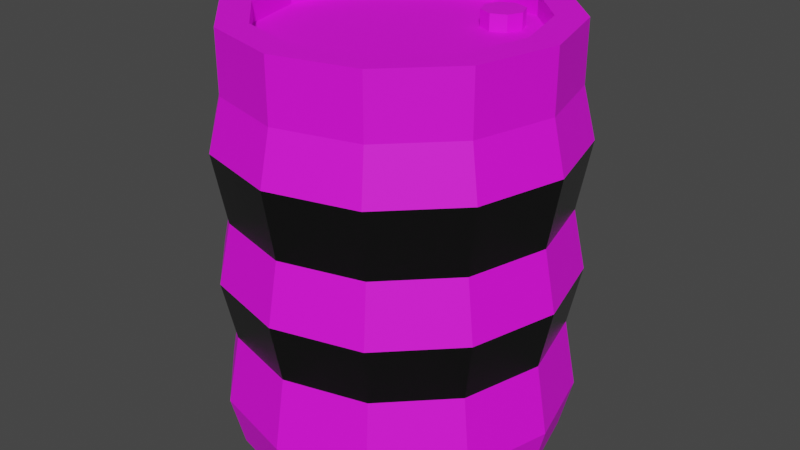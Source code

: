 # Source: barrel.blend  (saved by Blender 3.4.6; exported with 4.5.12 LTS)
import bpy
from mathutils import Matrix  # noqa: F401  (used for matrix-valued properties, if any)

bpy.ops.wm.read_factory_settings(use_empty=True)
scene = bpy.context.scene
scene.name = 'Scene'

# ---- collections
col_collection = bpy.data.collections.new('Collection'); scene.collection.children.link(col_collection)

# ---- images (referenced by path relative to the original .blend; pixels are not part of the script)
import os
ASSET_DIR = os.environ.get("B2B_ASSET_DIR", "")  # directory of the original .blend (textures are referenced by path, not embedded)
HERE = os.path.dirname(os.path.abspath(__file__))  # packed textures are extracted next to this script under _unpacked/

def load_image(name, relpath, width, height, colorspace="sRGB"):
    """Load a texture the original file referenced (path relative to the .blend, or extracted next to this script)."""
    p = next((c for c in (os.path.join(HERE, relpath), os.path.join(ASSET_DIR, relpath)) if relpath and os.path.exists(c)), "")
    if p:
        img = bpy.data.images.load(p, check_existing=True)
        img.name = name
    else:  # same state as the original file: an image datablock whose file is absent (Cycles renders it pink)
        img = bpy.data.images.new(name, width, height)
        img.source = "FILE"
        img.filepath = "//" + (relpath or name)
    img.colorspace_settings.name = colorspace
    return img
img_394a0dd9be24df88d2656f3604682b3f_jpeg = load_image('394a0dd9be24df88d2656f3604682b3f.jpeg', '394a0dd9be24df88d2656f3604682b3f.jpeg', 1024, 1024, 'sRGB')

# ---- materials (node trees are filled in below, after node groups)
mat_a1_001 = bpy.data.materials.new('A1.001')
mat_a1_001.use_transparent_shadow = False
mat_light = bpy.data.materials.new('Light')
mat_light.use_transparent_shadow = False

# ---- material node trees
mat_a1_001.use_nodes = True; mat_a1_001.node_tree.nodes.clear()
_N = mat_a1_001.node_tree.nodes; _L = mat_a1_001.node_tree.links
n0 = _N.new('ShaderNodeBsdfPrincipled'); n0.name = 'Principled BSDF'; n0.location = (10, 300)
n0.distribution = 'GGX'
n0.subsurface_method = 'RANDOM_WALK_SKIN'
n0.inputs[1].default_value = 0.007874
n0.inputs[2].default_value = 0.6496
n0.inputs[3].default_value = 1.45
n0.inputs[27].default_value = (0.0, 0.0, 0.0, 1.0)
n0.inputs[28].default_value = 1.0
n1 = _N.new('ShaderNodeOutputMaterial'); n1.name = 'Material Output'; n1.location = (300, 300)
n2 = _N.new('ShaderNodeTexImage'); n2.name = 'Image Texture'; n2.location = (-280, 280)
n2.image = img_394a0dd9be24df88d2656f3604682b3f_jpeg
_L.new(n0.outputs[0], n1.inputs[0])
_L.new(n2.outputs[0], n0.inputs[0])
n1.is_active_output = True
mat_light.use_nodes = True; mat_light.node_tree.nodes.clear()
_N = mat_light.node_tree.nodes; _L = mat_light.node_tree.links
n0 = _N.new('ShaderNodeBsdfPrincipled'); n0.name = 'Principled BSDF'; n0.location = (10, 300)
n0.distribution = 'GGX'
n0.subsurface_method = 'RANDOM_WALK_SKIN'
n0.inputs[0].default_value = (0.09463, 0.09463, 0.09463, 1.0)
n0.inputs[1].default_value = 1.0
n0.inputs[2].default_value = 0.2559
n0.inputs[3].default_value = 1.45
n0.inputs[27].default_value = (0.0, 0.0, 0.0, 1.0)
n0.inputs[28].default_value = 1.0
n1 = _N.new('ShaderNodeOutputMaterial'); n1.name = 'Material Output'; n1.location = (300, 300)
_L.new(n0.outputs[0], n1.inputs[0])
n1.is_active_output = True

# ---- world
world_world = bpy.data.worlds.new('World'); scene.world = world_world
world_world.use_nodes = True; world_world.node_tree.nodes.clear()
_N = world_world.node_tree.nodes; _L = world_world.node_tree.links
n0 = _N.new('ShaderNodeOutputWorld'); n0.name = 'World Output'; n0.location = (300, 300)
n1 = _N.new('ShaderNodeBackground'); n1.name = 'Background'; n1.location = (10, 300)
n1.inputs[0].default_value = (0.05088, 0.05088, 0.05088, 1.0)
_L.new(n1.outputs[0], n0.inputs[0])
n0.is_active_output = True
world_world.color = (0.05088, 0.05088, 0.05088)
world_world.use_sun_shadow = False
world_world.sun_shadow_jitter_overblur = 0.0

# ---- meshes
me_cylinder_001 = bpy.data.meshes.new('Cylinder.001')
me_cylinder_001.from_pydata([(0.0, 1.0, -1.0), (0.0, 1.0, 1.596), (0.5, 0.866, -1.0), (0.5, 0.866, 1.596), (0.866, 0.5, -1.0), (0.866, 0.5, 1.596), (1.0, 0.0, -1.0), (1.0, 0.0, 1.596), (0.866, -0.5, -1.0), (0.866, -0.5, 1.596), (0.5, -0.866, -1.0), (0.5, -0.866, 1.596), (0.0, -1.0, -1.0), (0.0, -1.0, 1.596), (-0.5, -0.866, -1.0), (-0.5, -0.866, 1.596), (-0.866, -0.5, -1.0), (-0.866, -0.5, 1.596), (-1.0, 0.0, -1.0), (-1.0, 0.0, 1.596), (-0.866, 0.5, -1.0), (-0.866, 0.5, 1.596), (-0.5, 0.866, -1.0), (-0.5, 0.866, 1.596), (1.02e-09, 1.077, -0.6862), (0.0, 1.0, -0.2583), (1.02e-09, 1.077, 0.1126), (0.0, 1.0, 0.4834), (1.02e-09, 1.077, 0.9114), (0.0, 1.0, 1.225), (0.5, 0.866, 1.225), (0.5385, 0.9327, 0.9114), (0.5, 0.866, 0.4834), (0.5385, 0.9327, 0.1126), (0.5, 0.866, -0.2583), (0.5385, 0.9327, -0.6862), (0.866, 0.5, 1.225), (0.9327, 0.5385, 0.9114), (0.866, 0.5, 0.4834), (0.9327, 0.5385, 0.1126), (0.866, 0.5, -0.2583), (0.9327, 0.5385, -0.6862), (1.0, 0.0, 1.225), (1.077, -7.647e-10, 0.9114), (1.0, 0.0, 0.4834), (1.077, -7.647e-10, 0.1126), (1.0, 0.0, -0.2583), (1.077, -7.647e-10, -0.6862), (0.866, -0.5, 1.225), (0.9327, -0.5385, 0.9114), (0.866, -0.5, 0.4834), (0.9327, -0.5385, 0.1126), (0.866, -0.5, -0.2583), (0.9327, -0.5385, -0.6862), (0.5, -0.866, 1.225), (0.5385, -0.9327, 0.9114), (0.5, -0.866, 0.4834), (0.5385, -0.9327, 0.1126), (0.5, -0.866, -0.2583), (0.5385, -0.9327, -0.6862), (0.0, -1.0, 1.225), (1.02e-09, -1.077, 0.9114), (0.0, -1.0, 0.4834), (1.02e-09, -1.077, 0.1126), (0.0, -1.0, -0.2583), (1.02e-09, -1.077, -0.6862), (-0.5, -0.866, 1.225), (-0.5385, -0.9327, 0.9114), (-0.5, -0.866, 0.4834), (-0.5385, -0.9327, 0.1126), (-0.5, -0.866, -0.2583), (-0.5385, -0.9327, -0.6862), (-0.866, -0.5, 1.225), (-0.9327, -0.5385, 0.9114), (-0.866, -0.5, 0.4834), (-0.9327, -0.5385, 0.1126), (-0.866, -0.5, -0.2583), (-0.9327, -0.5385, -0.6862), (-1.0, 0.0, 1.225), (-1.077, -7.647e-10, 0.9114), (-1.0, 0.0, 0.4834), (-1.077, -7.647e-10, 0.1126), (-1.0, 0.0, -0.2583), (-1.077, -7.647e-10, -0.6862), (-0.866, 0.5, 1.225), (-0.9327, 0.5385, 0.9114), (-0.866, 0.5, 0.4834), (-0.9327, 0.5385, 0.1126), (-0.866, 0.5, -0.2583), (-0.9327, 0.5385, -0.6862), (-0.5, 0.866, 1.225), (-0.5385, 0.9327, 0.9114), (-0.5, 0.866, 0.4834), (-0.5385, 0.9327, 0.1126), (-0.5, 0.866, -0.2583), (-0.5385, 0.9327, -0.6862), (0.4089, 0.7083, 1.596), (9.046e-10, 0.8179, 1.596), (0.7083, 0.4089, 1.596), (0.8179, -9.046e-10, 1.596), (0.7083, -0.4089, 1.596), (0.4089, -0.7083, 1.596), (9.046e-10, -0.8179, 1.596), (-0.4089, -0.7083, 1.596), (-0.7083, -0.4089, 1.596), (-0.8179, -9.046e-10, 1.596), (-0.7083, 0.4089, 1.596), (-0.4089, 0.7083, 1.596), (0.4089, 0.7083, 1.469), (9.046e-10, 0.8179, 1.469), (0.7083, 0.4089, 1.469), (0.8179, -9.046e-10, 1.469), (0.7083, -0.4089, 1.469), (0.4089, -0.7083, 1.469), (9.046e-10, -0.8179, 1.469), (-0.4089, -0.7083, 1.469), (-0.7083, -0.4089, 1.469), (-0.8179, -9.046e-10, 1.469), (-0.7083, 0.4089, 1.469), (-0.4089, 0.7083, 1.469), (0.3709, 0.5564, 1.312), (0.3709, 0.5564, 1.568), (0.4615, 0.5189, 1.312), (0.4615, 0.5189, 1.568), (0.499, 0.4284, 1.312), (0.499, 0.4284, 1.568), (0.4615, 0.3379, 1.312), (0.4615, 0.3379, 1.568), (0.3709, 0.3004, 1.312), (0.3709, 0.3004, 1.568), (0.2804, 0.3379, 1.312), (0.2804, 0.3379, 1.568), (0.2429, 0.4284, 1.312), (0.2429, 0.4284, 1.568), (0.2804, 0.5189, 1.312), (0.2804, 0.5189, 1.568)], [], [(29, 1, 3, 30), (30, 3, 5, 36), (36, 5, 7, 42), (42, 7, 9, 48), (48, 9, 11, 54), (54, 11, 13, 60), (60, 13, 15, 66), (66, 15, 17, 72), (72, 17, 19, 78), (78, 19, 21, 84), (9, 7, 99, 100), (84, 21, 23, 90), (90, 23, 1, 29), (0, 2, 4, 6, 8, 10, 12, 14, 16, 18, 20, 22), (22, 95, 24, 0), (95, 94, 25, 24), (94, 93, 26, 25), (93, 92, 27, 26), (92, 91, 28, 27), (91, 90, 29, 28), (20, 89, 95, 22), (89, 88, 94, 95), (88, 87, 93, 94), (87, 86, 92, 93), (86, 85, 91, 92), (85, 84, 90, 91), (18, 83, 89, 20), (83, 82, 88, 89), (82, 81, 87, 88), (81, 80, 86, 87), (80, 79, 85, 86), (79, 78, 84, 85), (16, 77, 83, 18), (77, 76, 82, 83), (76, 75, 81, 82), (75, 74, 80, 81), (74, 73, 79, 80), (73, 72, 78, 79), (14, 71, 77, 16), (71, 70, 76, 77), (70, 69, 75, 76), (69, 68, 74, 75), (68, 67, 73, 74), (67, 66, 72, 73), (12, 65, 71, 14), (65, 64, 70, 71), (64, 63, 69, 70), (63, 62, 68, 69), (62, 61, 67, 68), (61, 60, 66, 67), (10, 59, 65, 12), (59, 58, 64, 65), (58, 57, 63, 64), (57, 56, 62, 63), (56, 55, 61, 62), (55, 54, 60, 61), (8, 53, 59, 10), (53, 52, 58, 59), (52, 51, 57, 58), (51, 50, 56, 57), (50, 49, 55, 56), (49, 48, 54, 55), (6, 47, 53, 8), (47, 46, 52, 53), (46, 45, 51, 52), (45, 44, 50, 51), (44, 43, 49, 50), (43, 42, 48, 49), (4, 41, 47, 6), (41, 40, 46, 47), (40, 39, 45, 46), (39, 38, 44, 45), (38, 37, 43, 44), (37, 36, 42, 43), (2, 35, 41, 4), (35, 34, 40, 41), (34, 33, 39, 40), (33, 32, 38, 39), (32, 31, 37, 38), (31, 30, 36, 37), (0, 24, 35, 2), (24, 25, 34, 35), (25, 26, 33, 34), (26, 27, 32, 33), (27, 28, 31, 32), (28, 29, 30, 31), (97, 107, 119, 109), (1, 23, 107, 97), (3, 1, 97, 96), (7, 5, 98, 99), (23, 21, 106, 107), (5, 3, 96, 98), (21, 19, 105, 106), (19, 17, 104, 105), (17, 15, 103, 104), (15, 13, 102, 103), (13, 11, 101, 102), (11, 9, 100, 101), (108, 109, 119, 118, 117, 116, 115, 114, 113, 112, 111, 110), (98, 96, 108, 110), (105, 104, 116, 117), (102, 101, 113, 114), (99, 98, 110, 111), (106, 105, 117, 118), (103, 102, 114, 115), (100, 99, 111, 112), (107, 106, 118, 119), (96, 97, 109, 108), (104, 103, 115, 116), (101, 100, 112, 113), (120, 121, 123, 122), (122, 123, 125, 124), (124, 125, 127, 126), (126, 127, 129, 128), (128, 129, 131, 130), (130, 131, 133, 132), (123, 121, 135, 133, 131, 129, 127, 125), (132, 133, 135, 134), (134, 135, 121, 120), (120, 122, 124, 126, 128, 130, 132, 134)])
me_cylinder_001.polygons.foreach_set('material_index', [0, 0, 0, 0, 0, 0, 0, 0, 0, 0, 0, 0, 0, 0, 0, 0, 1, 0, 1, 0, 0, 0, 1, 0, 1, 0, 0, 0, 1, 0, 1, 0, 0, 0, 1, 0, 1, 0, 0, 0, 1, 0, 1, 0, 0, 0, 1, 0, 1, 0, 0, 0, 1, 0, 1, 0, 0, 0, 1, 0, 1, 0, 0, 0, 1, 0, 1, 0, 0, 0, 1, 0, 1, 0, 0, 0, 1, 0, 1, 0, 0, 0, 1, 0, 1, 0, 0, 0, 0, 0, 0, 0, 0, 0, 0, 0, 0, 0, 0, 0, 0, 0, 0, 0, 0, 0, 0, 0, 0, 0, 0, 0, 0, 0, 0, 0, 0, 0, 0, 0])
_uv = me_cylinder_001.uv_layers.new(name='UVMap')
_uv.uv.foreach_set('vector', [0.8432, 0.102, 0.8444, 0.102, 0.8444, 0.1047, 0.8432, 0.1047, 0.8432, 0.1047, 0.8444, 0.1047, 0.8444, 0.1074, 0.8432, 0.1074, 0.8432, 0.1074, 0.8444, 0.1074, 0.8444, 0.1101, 0.8432, 0.1101, 0.8432, 0.1101, 0.8444, 0.1101, 0.8444, 0.1127, 0.8432, 0.1127, 0.8432, 0.1127, 0.8444, 0.1127, 0.8444, 0.1154, 0.8432, 0.1154, 0.8432, 0.1154, 0.8444, 0.1154, 0.8444, 0.1181, 0.8432, 0.1181, 0.8432, 0.1181, 0.8444, 0.1181, 0.8444, 0.1208, 0.8432, 0.1208, 0.8432, 0.1208, 0.8444, 0.1208, 0.8444, 0.1235, 0.8432, 0.1235, 0.8432, 0.1235, 0.8444, 0.1235, 0.8444, 0.1262, 0.8432, 0.1262, 0.8432, 0.1262, 0.8444, 0.1262, 0.8444, 0.1289, 0.8432, 0.1289, 0.9524, 0.03976, 0.9524, 0.05282, 0.9493, 0.05155, 0.9493, 0.04086, 0.8432, 0.1289, 0.8444, 0.1289, 0.8444, 0.1316, 0.8432, 0.1316, 0.8432, 0.1316, 0.8444, 0.1316, 0.8444, 0.1343, 0.8432, 0.1343, 0.8445, 0.1107, 0.8455, 0.1143, 0.8474, 0.1167, 0.8495, 0.1172, 0.8514, 0.1156, 0.8525, 0.1125, 0.8525, 0.1085, 0.8514, 0.1049, 0.8495, 0.1025, 0.8474, 0.102, 0.8455, 0.1035, 0.8445, 0.1067, 0.8359, 0.1316, 0.8372, 0.1316, 0.8372, 0.1343, 0.8359, 0.1343, 0.8372, 0.1316, 0.8384, 0.1316, 0.8384, 0.1343, 0.8372, 0.1343, 0.8384, 0.1316, 0.8396, 0.1316, 0.8396, 0.1343, 0.8384, 0.1343, 0.8396, 0.1316, 0.8408, 0.1316, 0.8408, 0.1343, 0.8396, 0.1343, 0.8408, 0.1316, 0.842, 0.1316, 0.842, 0.1343, 0.8408, 0.1343, 0.842, 0.1316, 0.8432, 0.1316, 0.8432, 0.1343, 0.842, 0.1343, 0.8359, 0.1289, 0.8372, 0.1289, 0.8372, 0.1316, 0.8359, 0.1316, 0.8372, 0.1289, 0.8384, 0.1289, 0.8384, 0.1316, 0.8372, 0.1316, 0.8384, 0.1289, 0.8396, 0.1289, 0.8396, 0.1316, 0.8384, 0.1316, 0.8396, 0.1289, 0.8408, 0.1289, 0.8408, 0.1316, 0.8396, 0.1316, 0.8408, 0.1289, 0.842, 0.1289, 0.842, 0.1316, 0.8408, 0.1316, 0.842, 0.1289, 0.8432, 0.1289, 0.8432, 0.1316, 0.842, 0.1316, 0.8359, 0.1262, 0.8372, 0.1262, 0.8372, 0.1289, 0.8359, 0.1289, 0.8372, 0.1262, 0.8384, 0.1262, 0.8384, 0.1289, 0.8372, 0.1289, 0.8384, 0.1262, 0.8396, 0.1262, 0.8396, 0.1289, 0.8384, 0.1289, 0.8396, 0.1262, 0.8408, 0.1262, 0.8408, 0.1289, 0.8396, 0.1289, 0.8408, 0.1262, 0.842, 0.1262, 0.842, 0.1289, 0.8408, 0.1289, 0.842, 0.1262, 0.8432, 0.1262, 0.8432, 0.1289, 0.842, 0.1289, 0.8359, 0.1235, 0.8372, 0.1235, 0.8372, 0.1262, 0.8359, 0.1262, 0.8372, 0.1235, 0.8384, 0.1235, 0.8384, 0.1262, 0.8372, 0.1262, 0.8384, 0.1235, 0.8396, 0.1235, 0.8396, 0.1262, 0.8384, 0.1262, 0.8396, 0.1235, 0.8408, 0.1235, 0.8408, 0.1262, 0.8396, 0.1262, 0.8408, 0.1235, 0.842, 0.1235, 0.842, 0.1262, 0.8408, 0.1262, 0.842, 0.1235, 0.8432, 0.1235, 0.8432, 0.1262, 0.842, 0.1262, 0.8359, 0.1208, 0.8372, 0.1208, 0.8372, 0.1235, 0.8359, 0.1235, 0.8372, 0.1208, 0.8384, 0.1208, 0.8384, 0.1235, 0.8372, 0.1235, 0.8384, 0.1208, 0.8396, 0.1208, 0.8396, 0.1235, 0.8384, 0.1235, 0.8396, 0.1208, 0.8408, 0.1208, 0.8408, 0.1235, 0.8396, 0.1235, 0.8408, 0.1208, 0.842, 0.1208, 0.842, 0.1235, 0.8408, 0.1235, 0.842, 0.1208, 0.8432, 0.1208, 0.8432, 0.1235, 0.842, 0.1235, 0.8359, 0.1181, 0.8372, 0.1181, 0.8372, 0.1208, 0.8359, 0.1208, 0.8372, 0.1181, 0.8384, 0.1181, 0.8384, 0.1208, 0.8372, 0.1208, 0.8384, 0.1181, 0.8396, 0.1181, 0.8396, 0.1208, 0.8384, 0.1208, 0.8396, 0.1181, 0.8408, 0.1181, 0.8408, 0.1208, 0.8396, 0.1208, 0.8408, 0.1181, 0.842, 0.1181, 0.842, 0.1208, 0.8408, 0.1208, 0.842, 0.1181, 0.8432, 0.1181, 0.8432, 0.1208, 0.842, 0.1208, 0.8359, 0.1154, 0.8372, 0.1154, 0.8372, 0.1181, 0.8359, 0.1181, 0.8372, 0.1154, 0.8384, 0.1154, 0.8384, 0.1181, 0.8372, 0.1181, 0.8384, 0.1154, 0.8396, 0.1154, 0.8396, 0.1181, 0.8384, 0.1181, 0.8396, 0.1154, 0.8408, 0.1154, 0.8408, 0.1181, 0.8396, 0.1181, 0.8408, 0.1154, 0.842, 0.1154, 0.842, 0.1181, 0.8408, 0.1181, 0.842, 0.1154, 0.8432, 0.1154, 0.8432, 0.1181, 0.842, 0.1181, 0.8359, 0.1127, 0.8372, 0.1127, 0.8372, 0.1154, 0.8359, 0.1154, 0.8372, 0.1127, 0.8384, 0.1127, 0.8384, 0.1154, 0.8372, 0.1154, 0.8384, 0.1127, 0.8396, 0.1127, 0.8396, 0.1154, 0.8384, 0.1154, 0.8396, 0.1127, 0.8408, 0.1127, 0.8408, 0.1154, 0.8396, 0.1154, 0.8408, 0.1127, 0.842, 0.1127, 0.842, 0.1154, 0.8408, 0.1154, 0.842, 0.1127, 0.8432, 0.1127, 0.8432, 0.1154, 0.842, 0.1154, 0.8359, 0.1101, 0.8372, 0.1101, 0.8372, 0.1127, 0.8359, 0.1127, 0.8372, 0.1101, 0.8384, 0.1101, 0.8384, 0.1127, 0.8372, 0.1127, 0.8384, 0.1101, 0.8396, 0.1101, 0.8396, 0.1127, 0.8384, 0.1127, 0.8396, 0.1101, 0.8408, 0.1101, 0.8408, 0.1127, 0.8396, 0.1127, 0.8408, 0.1101, 0.842, 0.1101, 0.842, 0.1127, 0.8408, 0.1127, 0.842, 0.1101, 0.8432, 0.1101, 0.8432, 0.1127, 0.842, 0.1127, 0.8359, 0.1074, 0.8372, 0.1074, 0.8372, 0.1101, 0.8359, 0.1101, 0.8372, 0.1074, 0.8384, 0.1074, 0.8384, 0.1101, 0.8372, 0.1101, 0.8384, 0.1074, 0.8396, 0.1074, 0.8396, 0.1101, 0.8384, 0.1101, 0.8396, 0.1074, 0.8408, 0.1074, 0.8408, 0.1101, 0.8396, 0.1101, 0.8408, 0.1074, 0.842, 0.1074, 0.842, 0.1101, 0.8408, 0.1101, 0.842, 0.1074, 0.8432, 0.1074, 0.8432, 0.1101, 0.842, 0.1101, 0.8359, 0.1047, 0.8372, 0.1047, 0.8372, 0.1074, 0.8359, 0.1074, 0.8372, 0.1047, 0.8384, 0.1047, 0.8384, 0.1074, 0.8372, 0.1074, 0.8384, 0.1047, 0.8396, 0.1047, 0.8396, 0.1074, 0.8384, 0.1074, 0.8396, 0.1047, 0.8408, 0.1047, 0.8408, 0.1074, 0.8396, 0.1074, 0.8408, 0.1047, 0.842, 0.1047, 0.842, 0.1074, 0.8408, 0.1074, 0.842, 0.1047, 0.8432, 0.1047, 0.8432, 0.1074, 0.842, 0.1074, 0.8359, 0.102, 0.8372, 0.102, 0.8372, 0.1047, 0.8359, 0.1047, 0.8372, 0.102, 0.8384, 0.102, 0.8384, 0.1047, 0.8372, 0.1047, 0.8384, 0.102, 0.8396, 0.102, 0.8396, 0.1047, 0.8384, 0.1047, 0.8396, 0.102, 0.8408, 0.102, 0.8408, 0.1047, 0.8396, 0.1047, 0.8408, 0.102, 0.842, 0.102, 0.842, 0.1047, 0.8408, 0.1047, 0.842, 0.102, 0.8432, 0.102, 0.8432, 0.1047, 0.842, 0.1047, 0.9308, 0.06648, 0.924, 0.06116, 0.9256, 0.05894, 0.9313, 0.06347, 0.9299, 0.0708, 0.9217, 0.06425, 0.924, 0.06116, 0.9308, 0.06648, 0.9394, 0.07074, 0.9299, 0.0708, 0.9308, 0.06648, 0.9386, 0.06642, 0.9524, 0.05282, 0.9475, 0.06402, 0.9452, 0.06078, 0.9493, 0.05155, 0.9217, 0.06425, 0.9171, 0.0528, 0.9202, 0.0517, 0.924, 0.06116, 0.9475, 0.06402, 0.9394, 0.07074, 0.9386, 0.06642, 0.9452, 0.06078, 0.9171, 0.0528, 0.9168, 0.03983, 0.92, 0.04098, 0.9202, 0.0517, 0.9168, 0.03983, 0.9215, 0.02848, 0.9238, 0.0317, 0.92, 0.04098, 0.9215, 0.02848, 0.9298, 0.02206, 0.9306, 0.02644, 0.9238, 0.0317, 0.9298, 0.02206, 0.9393, 0.02222, 0.9384, 0.02656, 0.9306, 0.02644, 0.9393, 0.02222, 0.9476, 0.02848, 0.9453, 0.03164, 0.9384, 0.02656, 0.9476, 0.02848, 0.9524, 0.03976, 0.9493, 0.04086, 0.9453, 0.03164, 0.9379, 0.06349, 0.9313, 0.06347, 0.9256, 0.05894, 0.9224, 0.0508, 0.9222, 0.04162, 0.9254, 0.03382, 0.9312, 0.02942, 0.9379, 0.02961, 0.9438, 0.03392, 0.9471, 0.04175, 0.9471, 0.05081, 0.9436, 0.05862, 0.9425, 0.04722, 0.9425, 0.04453, 0.9425, 0.04453, 0.9425, 0.04722, 0.92, 0.04098, 0.9238, 0.0317, 0.9254, 0.03382, 0.9222, 0.04162, 0.9384, 0.02656, 0.9453, 0.03164, 0.9438, 0.03392, 0.9379, 0.02961, 0.9493, 0.05155, 0.9452, 0.06078, 0.9436, 0.05862, 0.9471, 0.05081, 0.9202, 0.0517, 0.92, 0.04098, 0.9222, 0.04162, 0.9224, 0.0508, 0.9306, 0.02644, 0.9384, 0.02656, 0.9379, 0.02961, 0.9312, 0.02942, 0.9493, 0.04086, 0.9493, 0.05155, 0.9471, 0.05081, 0.9471, 0.04175, 0.924, 0.06116, 0.9202, 0.0517, 0.9224, 0.0508, 0.9256, 0.05894, 0.9386, 0.06642, 0.9308, 0.06648, 0.9313, 0.06347, 0.9379, 0.06349, 0.9238, 0.0317, 0.9306, 0.02644, 0.9312, 0.02942, 0.9254, 0.03382, 0.9453, 0.03164, 0.9493, 0.04086, 0.9471, 0.04175, 0.9438, 0.03392, 0.8225, 0.09528, 0.835, 0.09528, 0.835, 0.1012, 0.8225, 0.1012, 0.8225, 0.1012, 0.835, 0.1012, 0.835, 0.1071, 0.8225, 0.1071, 0.8225, 0.1071, 0.835, 0.1071, 0.835, 0.1131, 0.8225, 0.1131, 0.8225, 0.1131, 0.835, 0.1131, 0.835, 0.119, 0.8225, 0.119, 0.8225, 0.119, 0.835, 0.119, 0.835, 0.125, 0.8225, 0.125, 0.8225, 0.125, 0.835, 0.125, 0.835, 0.1309, 0.8225, 0.1309, 0.8547, 0.09679, 0.8581, 0.1038, 0.8581, 0.1122, 0.8547, 0.1171, 0.85, 0.1156, 0.8466, 0.1086, 0.8466, 0.1002, 0.85, 0.09528, 0.8225, 0.1309, 0.835, 0.1309, 0.835, 0.1368, 0.8225, 0.1368, 0.8225, 0.1368, 0.835, 0.1368, 0.835, 0.1428, 0.8225, 0.1428, 0.8351, 0.1038, 0.8351, 0.1122, 0.8384, 0.1171, 0.8432, 0.1156, 0.8466, 0.1086, 0.8466, 0.1002, 0.8432, 0.09528, 0.8384, 0.09679])
me_cylinder_001.materials.append(mat_a1_001)
me_cylinder_001.materials.append(mat_light)
me_cylinder_001.update()

# ---- objects
ob_cylinder = bpy.data.objects.new('Cylinder', me_cylinder_001)

# ---- transforms, parenting, visibility, modifiers, constraints
ob_cylinder.location = (0.0, 0.0, 1.0)

# ---- collection membership
col_collection.objects.link(ob_cylinder)

# ---- scene / render settings (as saved in the file)
scene.frame_start = 1; scene.frame_end = 250; scene.frame_set(1)
scene.render.engine = 'BLENDER_EEVEE_NEXT'
scene.cycles.sampling_pattern = 'TABULATED_SOBOL'
scene.cycles.use_light_tree = False
scene.view_settings.view_transform = 'Filmic'
bpy.context.view_layer.update()

# ---- added for rendering (the .blend has no active camera and no usable light): camera, sun
cam_auto = bpy.data.cameras.new('AutoCamera')
cam_auto.lens = 50.0
cam_auto.sensor_width = 36.0
cam_auto.clip_end = 1000.0
ob_auto_camera = bpy.data.objects.new('AutoCamera', cam_auto)
scene.collection.objects.link(ob_auto_camera)
ob_auto_camera.location = (3.70301, -4.44361, 4.26041)
ob_auto_camera.rotation_euler = (1.09748, -7.21219e-08, 0.694738)
scene.camera = ob_auto_camera
light_auto_sun = bpy.data.lights.new('AutoSun', 'SUN')
light_auto_sun.energy = 3.0
light_auto_sun.angle = 0.0523599
ob_auto_sun = bpy.data.objects.new('AutoSun', light_auto_sun)
scene.collection.objects.link(ob_auto_sun)
ob_auto_sun.rotation_euler = (0.872665, 0.174533, 0.523599)
bpy.context.view_layer.update()
